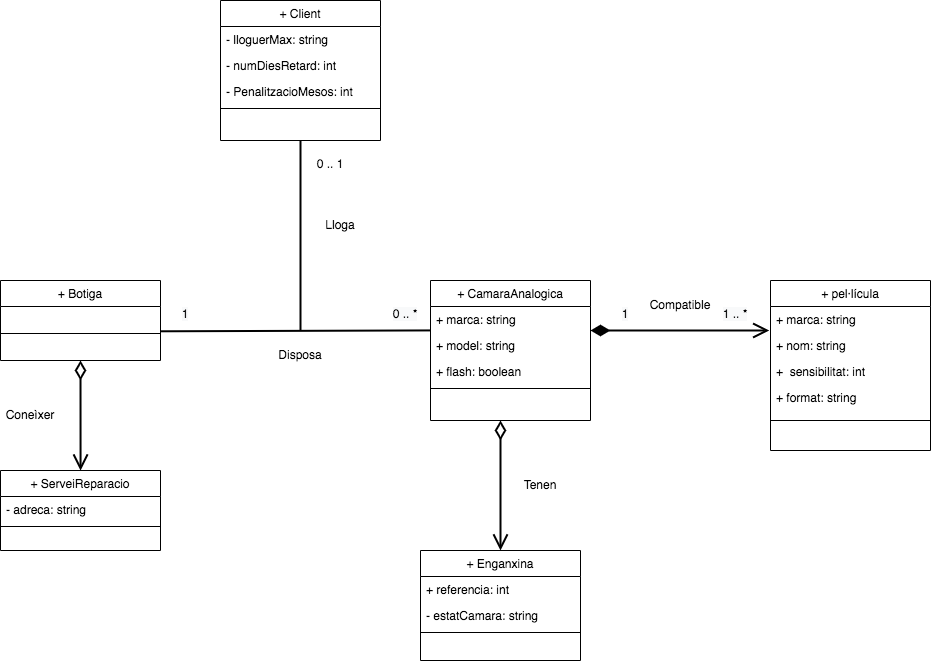

The diagram above was exported from draw.io. Its source (the exported page's mxGraphModel, read from the mxfile embedded in the PNG):
<mxGraphModel dx="1159" dy="2285" grid="1" gridSize="10" guides="1" tooltips="1" connect="1" arrows="1" fold="1" page="1" pageScale="1" pageWidth="827" pageHeight="1169" math="0" shadow="0">
  <root>
    <mxCell id="WIyWlLk6GJQsqaUBKTNV-0" />
    <mxCell id="WIyWlLk6GJQsqaUBKTNV-1" parent="WIyWlLk6GJQsqaUBKTNV-0" />
    <mxCell id="zkfFHV4jXpPFQw0GAbJ--0" value="+ Botiga" style="swimlane;fontStyle=0;align=center;verticalAlign=top;childLayout=stackLayout;horizontal=1;startSize=26;horizontalStack=0;resizeParent=1;resizeLast=0;collapsible=1;marginBottom=0;rounded=0;shadow=0;strokeWidth=1;" parent="WIyWlLk6GJQsqaUBKTNV-1" vertex="1">
      <mxGeometry x="220" y="120" width="160" height="80" as="geometry">
        <mxRectangle x="230" y="140" width="160" height="26" as="alternateBounds" />
      </mxGeometry>
    </mxCell>
    <mxCell id="zkfFHV4jXpPFQw0GAbJ--4" value="" style="line;html=1;strokeWidth=1;align=left;verticalAlign=middle;spacingTop=-1;spacingLeft=3;spacingRight=3;rotatable=0;labelPosition=right;points=[];portConstraint=eastwest;" parent="zkfFHV4jXpPFQw0GAbJ--0" vertex="1">
      <mxGeometry y="26" width="160" height="54" as="geometry" />
    </mxCell>
    <mxCell id="zkfFHV4jXpPFQw0GAbJ--6" value="+ pel·lícula" style="swimlane;fontStyle=0;align=center;verticalAlign=top;childLayout=stackLayout;horizontal=1;startSize=26;horizontalStack=0;resizeParent=1;resizeLast=0;collapsible=1;marginBottom=0;rounded=0;shadow=0;strokeWidth=1;" parent="WIyWlLk6GJQsqaUBKTNV-1" vertex="1">
      <mxGeometry x="990" y="120" width="160" height="170" as="geometry">
        <mxRectangle x="130" y="380" width="160" height="26" as="alternateBounds" />
      </mxGeometry>
    </mxCell>
    <mxCell id="zkfFHV4jXpPFQw0GAbJ--7" value="+ marca: string" style="text;align=left;verticalAlign=top;spacingLeft=4;spacingRight=4;overflow=hidden;rotatable=0;points=[[0,0.5],[1,0.5]];portConstraint=eastwest;" parent="zkfFHV4jXpPFQw0GAbJ--6" vertex="1">
      <mxGeometry y="26" width="160" height="26" as="geometry" />
    </mxCell>
    <mxCell id="zkfFHV4jXpPFQw0GAbJ--8" value="+ nom: string&#10;" style="text;align=left;verticalAlign=top;spacingLeft=4;spacingRight=4;overflow=hidden;rotatable=0;points=[[0,0.5],[1,0.5]];portConstraint=eastwest;rounded=0;shadow=0;html=0;" parent="zkfFHV4jXpPFQw0GAbJ--6" vertex="1">
      <mxGeometry y="52" width="160" height="26" as="geometry" />
    </mxCell>
    <mxCell id="VvoBwLCQu6BwmJCybjfA-3" value="+  sensibilitat: int" style="text;align=left;verticalAlign=top;spacingLeft=4;spacingRight=4;overflow=hidden;rotatable=0;points=[[0,0.5],[1,0.5]];portConstraint=eastwest;rounded=0;shadow=0;html=0;" vertex="1" parent="zkfFHV4jXpPFQw0GAbJ--6">
      <mxGeometry y="78" width="160" height="26" as="geometry" />
    </mxCell>
    <mxCell id="VvoBwLCQu6BwmJCybjfA-4" value="+ format: string&#10;" style="text;align=left;verticalAlign=top;spacingLeft=4;spacingRight=4;overflow=hidden;rotatable=0;points=[[0,0.5],[1,0.5]];portConstraint=eastwest;rounded=0;shadow=0;html=0;" vertex="1" parent="zkfFHV4jXpPFQw0GAbJ--6">
      <mxGeometry y="104" width="160" height="26" as="geometry" />
    </mxCell>
    <mxCell id="zkfFHV4jXpPFQw0GAbJ--9" value="" style="line;html=1;strokeWidth=1;align=left;verticalAlign=middle;spacingTop=-1;spacingLeft=3;spacingRight=3;rotatable=0;labelPosition=right;points=[];portConstraint=eastwest;" parent="zkfFHV4jXpPFQw0GAbJ--6" vertex="1">
      <mxGeometry y="130" width="160" height="20" as="geometry" />
    </mxCell>
    <mxCell id="zkfFHV4jXpPFQw0GAbJ--13" value="+ ServeiReparacio" style="swimlane;fontStyle=0;align=center;verticalAlign=top;childLayout=stackLayout;horizontal=1;startSize=26;horizontalStack=0;resizeParent=1;resizeLast=0;collapsible=1;marginBottom=0;rounded=0;shadow=0;strokeWidth=1;" parent="WIyWlLk6GJQsqaUBKTNV-1" vertex="1">
      <mxGeometry x="220" y="310" width="160" height="80" as="geometry">
        <mxRectangle x="340" y="380" width="170" height="26" as="alternateBounds" />
      </mxGeometry>
    </mxCell>
    <mxCell id="zkfFHV4jXpPFQw0GAbJ--14" value="- adreca: string" style="text;align=left;verticalAlign=top;spacingLeft=4;spacingRight=4;overflow=hidden;rotatable=0;points=[[0,0.5],[1,0.5]];portConstraint=eastwest;" parent="zkfFHV4jXpPFQw0GAbJ--13" vertex="1">
      <mxGeometry y="26" width="160" height="26" as="geometry" />
    </mxCell>
    <mxCell id="zkfFHV4jXpPFQw0GAbJ--15" value="" style="line;html=1;strokeWidth=1;align=left;verticalAlign=middle;spacingTop=-1;spacingLeft=3;spacingRight=3;rotatable=0;labelPosition=right;points=[];portConstraint=eastwest;" parent="zkfFHV4jXpPFQw0GAbJ--13" vertex="1">
      <mxGeometry y="52" width="160" height="8" as="geometry" />
    </mxCell>
    <mxCell id="zkfFHV4jXpPFQw0GAbJ--17" value="+ CamaraAnalogica" style="swimlane;fontStyle=0;align=center;verticalAlign=top;childLayout=stackLayout;horizontal=1;startSize=26;horizontalStack=0;resizeParent=1;resizeLast=0;collapsible=1;marginBottom=0;rounded=0;shadow=0;strokeWidth=1;" parent="WIyWlLk6GJQsqaUBKTNV-1" vertex="1">
      <mxGeometry x="650" y="120" width="160" height="140" as="geometry">
        <mxRectangle x="550" y="140" width="160" height="26" as="alternateBounds" />
      </mxGeometry>
    </mxCell>
    <mxCell id="zkfFHV4jXpPFQw0GAbJ--18" value="+ marca: string" style="text;align=left;verticalAlign=top;spacingLeft=4;spacingRight=4;overflow=hidden;rotatable=0;points=[[0,0.5],[1,0.5]];portConstraint=eastwest;" parent="zkfFHV4jXpPFQw0GAbJ--17" vertex="1">
      <mxGeometry y="26" width="160" height="26" as="geometry" />
    </mxCell>
    <mxCell id="zkfFHV4jXpPFQw0GAbJ--19" value="+ model: string" style="text;align=left;verticalAlign=top;spacingLeft=4;spacingRight=4;overflow=hidden;rotatable=0;points=[[0,0.5],[1,0.5]];portConstraint=eastwest;rounded=0;shadow=0;html=0;" parent="zkfFHV4jXpPFQw0GAbJ--17" vertex="1">
      <mxGeometry y="52" width="160" height="26" as="geometry" />
    </mxCell>
    <mxCell id="zkfFHV4jXpPFQw0GAbJ--20" value="+ flash: boolean" style="text;align=left;verticalAlign=top;spacingLeft=4;spacingRight=4;overflow=hidden;rotatable=0;points=[[0,0.5],[1,0.5]];portConstraint=eastwest;rounded=0;shadow=0;html=0;" parent="zkfFHV4jXpPFQw0GAbJ--17" vertex="1">
      <mxGeometry y="78" width="160" height="26" as="geometry" />
    </mxCell>
    <mxCell id="zkfFHV4jXpPFQw0GAbJ--23" value="" style="line;html=1;strokeWidth=1;align=left;verticalAlign=middle;spacingTop=-1;spacingLeft=3;spacingRight=3;rotatable=0;labelPosition=right;points=[];portConstraint=eastwest;" parent="zkfFHV4jXpPFQw0GAbJ--17" vertex="1">
      <mxGeometry y="104" width="160" height="8" as="geometry" />
    </mxCell>
    <mxCell id="VvoBwLCQu6BwmJCybjfA-0" value="" style="endArrow=open;html=1;endSize=12;startArrow=diamondThin;startSize=14;startFill=0;edgeStyle=orthogonalEdgeStyle;align=left;verticalAlign=bottom;rounded=0;strokeWidth=2;" edge="1" parent="WIyWlLk6GJQsqaUBKTNV-1">
      <mxGeometry x="-1" y="3" relative="1" as="geometry">
        <mxPoint x="300" y="200" as="sourcePoint" />
        <mxPoint x="300" y="310" as="targetPoint" />
        <Array as="points">
          <mxPoint x="300" y="310" />
        </Array>
      </mxGeometry>
    </mxCell>
    <mxCell id="VvoBwLCQu6BwmJCybjfA-1" value="&lt;font style=&quot;font-size: 12px&quot;&gt;Coneìxer&lt;/font&gt;" style="text;html=1;strokeColor=none;fillColor=none;align=center;verticalAlign=middle;whiteSpace=wrap;rounded=0;" vertex="1" parent="WIyWlLk6GJQsqaUBKTNV-1">
      <mxGeometry x="220" y="240" width="60" height="30" as="geometry" />
    </mxCell>
    <mxCell id="VvoBwLCQu6BwmJCybjfA-2" value="" style="endArrow=none;html=1;rounded=0;fontSize=12;strokeWidth=2;exitX=0.997;exitY=0.459;exitDx=0;exitDy=0;exitPerimeter=0;entryX=-0.001;entryY=0.92;entryDx=0;entryDy=0;entryPerimeter=0;" edge="1" parent="WIyWlLk6GJQsqaUBKTNV-1" source="zkfFHV4jXpPFQw0GAbJ--4" target="zkfFHV4jXpPFQw0GAbJ--18">
      <mxGeometry width="50" height="50" relative="1" as="geometry">
        <mxPoint x="410" y="160" as="sourcePoint" />
        <mxPoint x="460" y="110" as="targetPoint" />
      </mxGeometry>
    </mxCell>
    <mxCell id="VvoBwLCQu6BwmJCybjfA-5" value="" style="endArrow=open;html=1;endSize=12;startArrow=diamondThin;startSize=14;startFill=1;edgeStyle=orthogonalEdgeStyle;align=left;verticalAlign=bottom;rounded=0;fontSize=12;strokeWidth=2;entryX=-0.008;entryY=0.923;entryDx=0;entryDy=0;entryPerimeter=0;" edge="1" parent="WIyWlLk6GJQsqaUBKTNV-1" target="zkfFHV4jXpPFQw0GAbJ--7">
      <mxGeometry x="-1" y="3" relative="1" as="geometry">
        <mxPoint x="810" y="170" as="sourcePoint" />
        <mxPoint x="970" y="170" as="targetPoint" />
      </mxGeometry>
    </mxCell>
    <mxCell id="VvoBwLCQu6BwmJCybjfA-6" value="&lt;font style=&quot;font-size: 12px&quot;&gt;Compatible&lt;/font&gt;" style="text;html=1;strokeColor=none;fillColor=none;align=center;verticalAlign=middle;whiteSpace=wrap;rounded=0;" vertex="1" parent="WIyWlLk6GJQsqaUBKTNV-1">
      <mxGeometry x="870" y="130" width="60" height="30" as="geometry" />
    </mxCell>
    <mxCell id="VvoBwLCQu6BwmJCybjfA-7" value="" style="endArrow=none;html=1;rounded=0;fontSize=12;strokeWidth=2;" edge="1" parent="WIyWlLk6GJQsqaUBKTNV-1">
      <mxGeometry width="50" height="50" relative="1" as="geometry">
        <mxPoint x="520" y="170" as="sourcePoint" />
        <mxPoint x="520" y="-20" as="targetPoint" />
      </mxGeometry>
    </mxCell>
    <mxCell id="VvoBwLCQu6BwmJCybjfA-8" value="+ Client" style="swimlane;fontStyle=0;align=center;verticalAlign=top;childLayout=stackLayout;horizontal=1;startSize=26;horizontalStack=0;resizeParent=1;resizeLast=0;collapsible=1;marginBottom=0;rounded=0;shadow=0;strokeWidth=1;" vertex="1" parent="WIyWlLk6GJQsqaUBKTNV-1">
      <mxGeometry x="440" y="-160" width="160" height="140" as="geometry">
        <mxRectangle x="550" y="140" width="160" height="26" as="alternateBounds" />
      </mxGeometry>
    </mxCell>
    <mxCell id="VvoBwLCQu6BwmJCybjfA-9" value="- lloguerMax: string" style="text;align=left;verticalAlign=top;spacingLeft=4;spacingRight=4;overflow=hidden;rotatable=0;points=[[0,0.5],[1,0.5]];portConstraint=eastwest;" vertex="1" parent="VvoBwLCQu6BwmJCybjfA-8">
      <mxGeometry y="26" width="160" height="26" as="geometry" />
    </mxCell>
    <mxCell id="VvoBwLCQu6BwmJCybjfA-10" value="- numDiesRetard: int" style="text;align=left;verticalAlign=top;spacingLeft=4;spacingRight=4;overflow=hidden;rotatable=0;points=[[0,0.5],[1,0.5]];portConstraint=eastwest;rounded=0;shadow=0;html=0;" vertex="1" parent="VvoBwLCQu6BwmJCybjfA-8">
      <mxGeometry y="52" width="160" height="26" as="geometry" />
    </mxCell>
    <mxCell id="VvoBwLCQu6BwmJCybjfA-11" value="- PenalitzacioMesos: int" style="text;align=left;verticalAlign=top;spacingLeft=4;spacingRight=4;overflow=hidden;rotatable=0;points=[[0,0.5],[1,0.5]];portConstraint=eastwest;rounded=0;shadow=0;html=0;" vertex="1" parent="VvoBwLCQu6BwmJCybjfA-8">
      <mxGeometry y="78" width="160" height="26" as="geometry" />
    </mxCell>
    <mxCell id="VvoBwLCQu6BwmJCybjfA-12" value="" style="line;html=1;strokeWidth=1;align=left;verticalAlign=middle;spacingTop=-1;spacingLeft=3;spacingRight=3;rotatable=0;labelPosition=right;points=[];portConstraint=eastwest;" vertex="1" parent="VvoBwLCQu6BwmJCybjfA-8">
      <mxGeometry y="104" width="160" height="8" as="geometry" />
    </mxCell>
    <mxCell id="VvoBwLCQu6BwmJCybjfA-13" value="&lt;font style=&quot;font-size: 12px&quot;&gt;Disposa&lt;/font&gt;" style="text;html=1;strokeColor=none;fillColor=none;align=center;verticalAlign=middle;whiteSpace=wrap;rounded=0;" vertex="1" parent="WIyWlLk6GJQsqaUBKTNV-1">
      <mxGeometry x="490" y="180" width="60" height="30" as="geometry" />
    </mxCell>
    <mxCell id="VvoBwLCQu6BwmJCybjfA-14" value="&lt;font style=&quot;font-size: 12px&quot;&gt;Lloga&lt;/font&gt;" style="text;html=1;strokeColor=none;fillColor=none;align=center;verticalAlign=middle;whiteSpace=wrap;rounded=0;" vertex="1" parent="WIyWlLk6GJQsqaUBKTNV-1">
      <mxGeometry x="530" y="50" width="60" height="30" as="geometry" />
    </mxCell>
    <mxCell id="VvoBwLCQu6BwmJCybjfA-15" value="&lt;div&gt;&lt;span&gt;&lt;font face=&quot;helvetica&quot;&gt;0 .. 1&lt;/font&gt;&lt;/span&gt;&lt;/div&gt;" style="text;whiteSpace=wrap;html=1;fontSize=12;align=center;" vertex="1" parent="WIyWlLk6GJQsqaUBKTNV-1">
      <mxGeometry x="520" y="-10" width="60" height="30" as="geometry" />
    </mxCell>
    <mxCell id="VvoBwLCQu6BwmJCybjfA-16" value="&lt;span style=&quot;color: rgb(0 , 0 , 0) ; font-family: &amp;#34;helvetica&amp;#34; ; font-size: 12px ; font-style: normal ; font-weight: 400 ; letter-spacing: normal ; text-indent: 0px ; text-transform: none ; word-spacing: 0px ; background-color: rgb(248 , 249 , 250) ; display: inline ; float: none&quot;&gt;1&lt;/span&gt;" style="text;whiteSpace=wrap;html=1;fontSize=12;align=center;" vertex="1" parent="WIyWlLk6GJQsqaUBKTNV-1">
      <mxGeometry x="380" y="140" width="50" height="30" as="geometry" />
    </mxCell>
    <mxCell id="VvoBwLCQu6BwmJCybjfA-17" value="&lt;span style=&quot;color: rgb(0 , 0 , 0) ; font-family: &amp;#34;helvetica&amp;#34; ; font-size: 12px ; font-style: normal ; font-weight: 400 ; letter-spacing: normal ; text-indent: 0px ; text-transform: none ; word-spacing: 0px ; background-color: rgb(248 , 249 , 250) ; display: inline ; float: none&quot;&gt;0 .. *&lt;/span&gt;" style="text;whiteSpace=wrap;html=1;fontSize=12;align=center;" vertex="1" parent="WIyWlLk6GJQsqaUBKTNV-1">
      <mxGeometry x="610" y="140" width="30" height="30" as="geometry" />
    </mxCell>
    <mxCell id="VvoBwLCQu6BwmJCybjfA-19" value="" style="endArrow=open;html=1;endSize=12;startArrow=diamondThin;startSize=14;startFill=0;edgeStyle=orthogonalEdgeStyle;align=left;verticalAlign=bottom;rounded=0;fontSize=12;strokeWidth=2;" edge="1" parent="WIyWlLk6GJQsqaUBKTNV-1">
      <mxGeometry x="-1" y="3" relative="1" as="geometry">
        <mxPoint x="720" y="260" as="sourcePoint" />
        <mxPoint x="720" y="390" as="targetPoint" />
      </mxGeometry>
    </mxCell>
    <mxCell id="VvoBwLCQu6BwmJCybjfA-20" value="+ Enganxina" style="swimlane;fontStyle=0;align=center;verticalAlign=top;childLayout=stackLayout;horizontal=1;startSize=26;horizontalStack=0;resizeParent=1;resizeLast=0;collapsible=1;marginBottom=0;rounded=0;shadow=0;strokeWidth=1;" vertex="1" parent="WIyWlLk6GJQsqaUBKTNV-1">
      <mxGeometry x="640" y="390" width="160" height="110" as="geometry">
        <mxRectangle x="550" y="140" width="160" height="26" as="alternateBounds" />
      </mxGeometry>
    </mxCell>
    <mxCell id="VvoBwLCQu6BwmJCybjfA-21" value="+ referencia: int" style="text;align=left;verticalAlign=top;spacingLeft=4;spacingRight=4;overflow=hidden;rotatable=0;points=[[0,0.5],[1,0.5]];portConstraint=eastwest;" vertex="1" parent="VvoBwLCQu6BwmJCybjfA-20">
      <mxGeometry y="26" width="160" height="26" as="geometry" />
    </mxCell>
    <mxCell id="VvoBwLCQu6BwmJCybjfA-22" value="- estatCamara: string" style="text;align=left;verticalAlign=top;spacingLeft=4;spacingRight=4;overflow=hidden;rotatable=0;points=[[0,0.5],[1,0.5]];portConstraint=eastwest;rounded=0;shadow=0;html=0;" vertex="1" parent="VvoBwLCQu6BwmJCybjfA-20">
      <mxGeometry y="52" width="160" height="26" as="geometry" />
    </mxCell>
    <mxCell id="VvoBwLCQu6BwmJCybjfA-24" value="" style="line;html=1;strokeWidth=1;align=left;verticalAlign=middle;spacingTop=-1;spacingLeft=3;spacingRight=3;rotatable=0;labelPosition=right;points=[];portConstraint=eastwest;" vertex="1" parent="VvoBwLCQu6BwmJCybjfA-20">
      <mxGeometry y="78" width="160" height="8" as="geometry" />
    </mxCell>
    <mxCell id="VvoBwLCQu6BwmJCybjfA-25" value="&lt;font style=&quot;font-size: 12px&quot;&gt;Tenen&lt;/font&gt;" style="text;html=1;strokeColor=none;fillColor=none;align=center;verticalAlign=middle;whiteSpace=wrap;rounded=0;" vertex="1" parent="WIyWlLk6GJQsqaUBKTNV-1">
      <mxGeometry x="730" y="310" width="60" height="30" as="geometry" />
    </mxCell>
    <mxCell id="VvoBwLCQu6BwmJCybjfA-26" value="&lt;span style=&quot;color: rgb(0 , 0 , 0) ; font-family: &amp;#34;helvetica&amp;#34; ; font-size: 12px ; font-style: normal ; font-weight: 400 ; letter-spacing: normal ; text-indent: 0px ; text-transform: none ; word-spacing: 0px ; background-color: rgb(248 , 249 , 250) ; display: inline ; float: none&quot;&gt;1 .. *&lt;/span&gt;" style="text;whiteSpace=wrap;html=1;fontSize=12;align=center;" vertex="1" parent="WIyWlLk6GJQsqaUBKTNV-1">
      <mxGeometry x="940" y="140" width="30" height="30" as="geometry" />
    </mxCell>
    <mxCell id="VvoBwLCQu6BwmJCybjfA-27" value="&lt;span style=&quot;color: rgb(0 , 0 , 0) ; font-family: &amp;#34;helvetica&amp;#34; ; font-size: 12px ; font-style: normal ; font-weight: 400 ; letter-spacing: normal ; text-indent: 0px ; text-transform: none ; word-spacing: 0px ; background-color: rgb(248 , 249 , 250) ; display: inline ; float: none&quot;&gt;1&lt;/span&gt;" style="text;whiteSpace=wrap;html=1;fontSize=12;align=center;" vertex="1" parent="WIyWlLk6GJQsqaUBKTNV-1">
      <mxGeometry x="820" y="140" width="50" height="30" as="geometry" />
    </mxCell>
  </root>
</mxGraphModel>